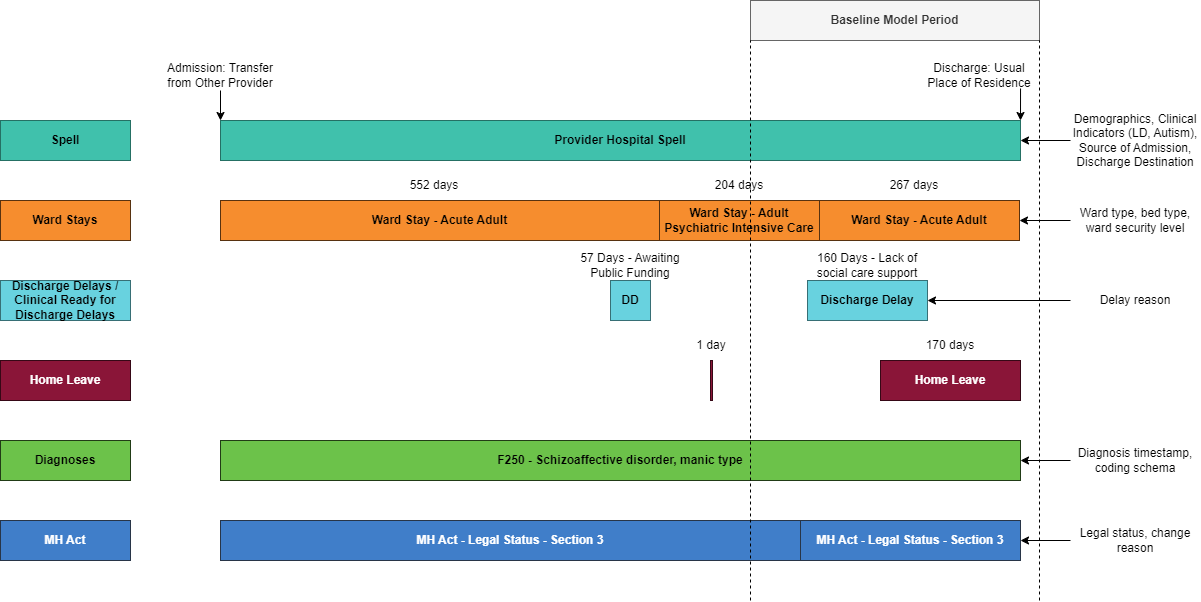

The diagram above was exported from draw.io. Its source (the exported page's mxGraphModel, read from the mxfile embedded in the PNG):
<mxGraphModel dx="1434" dy="746" grid="1" gridSize="10" guides="1" tooltips="1" connect="1" arrows="1" fold="1" page="1" pageScale="1" pageWidth="1654" pageHeight="1169" math="0" shadow="0">
  <root>
    <mxCell id="0" />
    <mxCell id="1" parent="0" />
    <mxCell id="gQWi5MqZNIgbEJ9kCxZM-1" value="Provider Hospital Spell" style="rounded=0;whiteSpace=wrap;html=1;fontStyle=1;fillColor=#40C1AC;strokeColor=#257064;" vertex="1" parent="1">
      <mxGeometry x="240" y="280" width="800" height="40" as="geometry" />
    </mxCell>
    <mxCell id="gQWi5MqZNIgbEJ9kCxZM-2" value="&lt;b&gt;Ward Stay - Acute Adult&lt;/b&gt;" style="rounded=0;whiteSpace=wrap;html=1;fillColor=#F68D2E;strokeColor=#573210;" vertex="1" parent="1">
      <mxGeometry x="240" y="360" width="439" height="40" as="geometry" />
    </mxCell>
    <mxCell id="gQWi5MqZNIgbEJ9kCxZM-5" value="Baseline Model Period" style="rounded=0;whiteSpace=wrap;html=1;fontStyle=1;fillColor=#f5f5f5;fontColor=#333333;strokeColor=#666666;" vertex="1" parent="1">
      <mxGeometry x="770" y="160" width="289" height="40" as="geometry" />
    </mxCell>
    <mxCell id="gQWi5MqZNIgbEJ9kCxZM-9" style="edgeStyle=orthogonalEdgeStyle;rounded=0;orthogonalLoop=1;jettySize=auto;html=1;entryX=0;entryY=0;entryDx=0;entryDy=0;" edge="1" parent="1" source="gQWi5MqZNIgbEJ9kCxZM-7" target="gQWi5MqZNIgbEJ9kCxZM-1">
      <mxGeometry relative="1" as="geometry" />
    </mxCell>
    <mxCell id="gQWi5MqZNIgbEJ9kCxZM-7" value="Admission: Transfer from Other Provider" style="text;html=1;align=center;verticalAlign=middle;whiteSpace=wrap;rounded=0;" vertex="1" parent="1">
      <mxGeometry x="175" y="220" width="130" height="30" as="geometry" />
    </mxCell>
    <mxCell id="gQWi5MqZNIgbEJ9kCxZM-11" style="edgeStyle=orthogonalEdgeStyle;rounded=0;orthogonalLoop=1;jettySize=auto;html=1;entryX=1;entryY=0;entryDx=0;entryDy=0;exitX=0.842;exitY=0.933;exitDx=0;exitDy=0;exitPerimeter=0;" edge="1" parent="1" source="gQWi5MqZNIgbEJ9kCxZM-8" target="gQWi5MqZNIgbEJ9kCxZM-1">
      <mxGeometry relative="1" as="geometry" />
    </mxCell>
    <mxCell id="gQWi5MqZNIgbEJ9kCxZM-8" value="Discharge: Usual Place of Residence" style="text;html=1;align=center;verticalAlign=middle;whiteSpace=wrap;rounded=0;" vertex="1" parent="1">
      <mxGeometry x="939" y="220" width="120" height="30" as="geometry" />
    </mxCell>
    <mxCell id="gQWi5MqZNIgbEJ9kCxZM-13" value="&lt;b&gt;Ward Stay - Adult Psychiatric Intensive Care&lt;/b&gt;" style="rounded=0;whiteSpace=wrap;html=1;fillColor=#F68D2E;strokeColor=#573210;" vertex="1" parent="1">
      <mxGeometry x="679" y="360" width="160" height="40" as="geometry" />
    </mxCell>
    <mxCell id="gQWi5MqZNIgbEJ9kCxZM-14" value="&lt;b&gt;Ward Stay - Acute Adult&lt;/b&gt;" style="rounded=0;whiteSpace=wrap;html=1;fillColor=#F68D2E;strokeColor=#573210;" vertex="1" parent="1">
      <mxGeometry x="839" y="360" width="200" height="40" as="geometry" />
    </mxCell>
    <mxCell id="gQWi5MqZNIgbEJ9kCxZM-15" value="552 days" style="text;html=1;align=center;verticalAlign=middle;whiteSpace=wrap;rounded=0;" vertex="1" parent="1">
      <mxGeometry x="389" y="330" width="130" height="30" as="geometry" />
    </mxCell>
    <mxCell id="gQWi5MqZNIgbEJ9kCxZM-16" value="204 days" style="text;html=1;align=center;verticalAlign=middle;whiteSpace=wrap;rounded=0;" vertex="1" parent="1">
      <mxGeometry x="694" y="330" width="130" height="30" as="geometry" />
    </mxCell>
    <mxCell id="gQWi5MqZNIgbEJ9kCxZM-17" value="267 days" style="text;html=1;align=center;verticalAlign=middle;whiteSpace=wrap;rounded=0;" vertex="1" parent="1">
      <mxGeometry x="869" y="330" width="130" height="30" as="geometry" />
    </mxCell>
    <mxCell id="gQWi5MqZNIgbEJ9kCxZM-18" value="Spell" style="rounded=0;whiteSpace=wrap;html=1;fillColor=#40C1AC;strokeColor=#257064;fontStyle=1" vertex="1" parent="1">
      <mxGeometry x="20" y="280" width="130" height="40" as="geometry" />
    </mxCell>
    <mxCell id="gQWi5MqZNIgbEJ9kCxZM-19" value="Ward Stays" style="rounded=0;whiteSpace=wrap;html=1;fillColor=#F68D2E;strokeColor=#573210;fontStyle=1" vertex="1" parent="1">
      <mxGeometry x="20" y="360" width="130" height="40" as="geometry" />
    </mxCell>
    <mxCell id="gQWi5MqZNIgbEJ9kCxZM-20" value="Discharge Delays / Clinical Ready for Discharge Delays" style="rounded=0;whiteSpace=wrap;html=1;fillColor=#68D2DF;strokeColor=#376F75;fontStyle=1" vertex="1" parent="1">
      <mxGeometry x="20" y="440" width="130" height="40" as="geometry" />
    </mxCell>
    <mxCell id="gQWi5MqZNIgbEJ9kCxZM-21" value="Home Leave" style="rounded=0;whiteSpace=wrap;html=1;fillColor=#8A1538;strokeColor=#360816;fontStyle=1;fontColor=#FFFFFF;" vertex="1" parent="1">
      <mxGeometry x="20" y="520" width="130" height="40" as="geometry" />
    </mxCell>
    <mxCell id="gQWi5MqZNIgbEJ9kCxZM-22" value="Diagnoses" style="rounded=0;whiteSpace=wrap;html=1;fillColor=#6CC24A;strokeColor=#213B16;fontStyle=1" vertex="1" parent="1">
      <mxGeometry x="20" y="600" width="130" height="40" as="geometry" />
    </mxCell>
    <mxCell id="gQWi5MqZNIgbEJ9kCxZM-23" value="MH Act" style="rounded=0;whiteSpace=wrap;html=1;fillColor=#407EC9;strokeColor=#283547;fontStyle=1;fontColor=#FFFFFF;" vertex="1" parent="1">
      <mxGeometry x="20" y="680" width="130" height="40" as="geometry" />
    </mxCell>
    <mxCell id="gQWi5MqZNIgbEJ9kCxZM-24" value="Home Leave" style="rounded=0;whiteSpace=wrap;html=1;fillColor=#8A1538;strokeColor=#360816;fontStyle=1;fontColor=#FFFFFF;" vertex="1" parent="1">
      <mxGeometry x="900" y="520" width="140" height="40" as="geometry" />
    </mxCell>
    <mxCell id="gQWi5MqZNIgbEJ9kCxZM-25" value="DD" style="rounded=0;whiteSpace=wrap;html=1;fillColor=#68D2DF;strokeColor=#376F75;fontStyle=1" vertex="1" parent="1">
      <mxGeometry x="630" y="440" width="40" height="40" as="geometry" />
    </mxCell>
    <mxCell id="gQWi5MqZNIgbEJ9kCxZM-26" value="Discharge Delay" style="rounded=0;whiteSpace=wrap;html=1;fillColor=#68D2DF;strokeColor=#376F75;fontStyle=1" vertex="1" parent="1">
      <mxGeometry x="827" y="440" width="120" height="40" as="geometry" />
    </mxCell>
    <mxCell id="gQWi5MqZNIgbEJ9kCxZM-29" value="57 Days - Awaiting Public Funding" style="text;html=1;align=center;verticalAlign=middle;whiteSpace=wrap;rounded=0;" vertex="1" parent="1">
      <mxGeometry x="585" y="410" width="130" height="30" as="geometry" />
    </mxCell>
    <mxCell id="gQWi5MqZNIgbEJ9kCxZM-30" value="160 Days - Lack of social care support" style="text;html=1;align=center;verticalAlign=middle;whiteSpace=wrap;rounded=0;" vertex="1" parent="1">
      <mxGeometry x="822" y="410" width="130" height="30" as="geometry" />
    </mxCell>
    <mxCell id="gQWi5MqZNIgbEJ9kCxZM-47" style="edgeStyle=orthogonalEdgeStyle;rounded=0;orthogonalLoop=1;jettySize=auto;html=1;" edge="1" parent="1" source="gQWi5MqZNIgbEJ9kCxZM-31" target="gQWi5MqZNIgbEJ9kCxZM-1">
      <mxGeometry relative="1" as="geometry" />
    </mxCell>
    <mxCell id="gQWi5MqZNIgbEJ9kCxZM-31" value="Demographics, Clinical Indicators (LD, Autism),&lt;div&gt;Source of Admission, Discharge Destination&lt;/div&gt;" style="text;html=1;align=center;verticalAlign=middle;whiteSpace=wrap;rounded=0;" vertex="1" parent="1">
      <mxGeometry x="1090" y="285" width="130" height="30" as="geometry" />
    </mxCell>
    <mxCell id="gQWi5MqZNIgbEJ9kCxZM-48" style="edgeStyle=orthogonalEdgeStyle;rounded=0;orthogonalLoop=1;jettySize=auto;html=1;" edge="1" parent="1" source="gQWi5MqZNIgbEJ9kCxZM-32" target="gQWi5MqZNIgbEJ9kCxZM-14">
      <mxGeometry relative="1" as="geometry" />
    </mxCell>
    <mxCell id="gQWi5MqZNIgbEJ9kCxZM-32" value="Ward type, bed type, ward security level" style="text;html=1;align=center;verticalAlign=middle;whiteSpace=wrap;rounded=0;" vertex="1" parent="1">
      <mxGeometry x="1090" y="365" width="130" height="30" as="geometry" />
    </mxCell>
    <mxCell id="gQWi5MqZNIgbEJ9kCxZM-33" value="1 day" style="text;html=1;align=center;verticalAlign=middle;whiteSpace=wrap;rounded=0;" vertex="1" parent="1">
      <mxGeometry x="666" y="490" width="130" height="30" as="geometry" />
    </mxCell>
    <mxCell id="gQWi5MqZNIgbEJ9kCxZM-35" value="" style="rounded=0;whiteSpace=wrap;html=1;fillColor=#8A1538;strokeColor=#360816;" vertex="1" parent="1">
      <mxGeometry x="730" y="520" width="2" height="40" as="geometry" />
    </mxCell>
    <mxCell id="gQWi5MqZNIgbEJ9kCxZM-49" style="edgeStyle=orthogonalEdgeStyle;rounded=0;orthogonalLoop=1;jettySize=auto;html=1;entryX=1;entryY=0.5;entryDx=0;entryDy=0;" edge="1" parent="1" source="gQWi5MqZNIgbEJ9kCxZM-36" target="gQWi5MqZNIgbEJ9kCxZM-26">
      <mxGeometry relative="1" as="geometry" />
    </mxCell>
    <mxCell id="gQWi5MqZNIgbEJ9kCxZM-36" value="Delay reason" style="text;html=1;align=center;verticalAlign=middle;whiteSpace=wrap;rounded=0;" vertex="1" parent="1">
      <mxGeometry x="1090" y="445" width="130" height="30" as="geometry" />
    </mxCell>
    <mxCell id="gQWi5MqZNIgbEJ9kCxZM-42" value="MH Act - Legal Status - Section 3" style="rounded=0;whiteSpace=wrap;html=1;fillColor=#407EC9;strokeColor=#283547;fontStyle=1;fontColor=#FFFFFF;" vertex="1" parent="1">
      <mxGeometry x="240" y="680" width="580" height="40" as="geometry" />
    </mxCell>
    <mxCell id="gQWi5MqZNIgbEJ9kCxZM-43" value="MH Act - Legal Status - Section 3" style="rounded=0;whiteSpace=wrap;html=1;fillColor=#407EC9;strokeColor=#283547;fontStyle=1;fontColor=#FFFFFF;" vertex="1" parent="1">
      <mxGeometry x="820" y="680" width="220" height="40" as="geometry" />
    </mxCell>
    <mxCell id="gQWi5MqZNIgbEJ9kCxZM-50" style="edgeStyle=orthogonalEdgeStyle;rounded=0;orthogonalLoop=1;jettySize=auto;html=1;entryX=1;entryY=0.5;entryDx=0;entryDy=0;" edge="1" parent="1" source="gQWi5MqZNIgbEJ9kCxZM-44" target="gQWi5MqZNIgbEJ9kCxZM-43">
      <mxGeometry relative="1" as="geometry" />
    </mxCell>
    <mxCell id="gQWi5MqZNIgbEJ9kCxZM-44" value="Legal status, change reason" style="text;html=1;align=center;verticalAlign=middle;whiteSpace=wrap;rounded=0;" vertex="1" parent="1">
      <mxGeometry x="1090" y="685" width="130" height="30" as="geometry" />
    </mxCell>
    <mxCell id="gQWi5MqZNIgbEJ9kCxZM-45" value="F250 - Schizoaffective disorder, manic type" style="rounded=0;whiteSpace=wrap;html=1;fillColor=#6CC24A;strokeColor=#213B16;fontStyle=1" vertex="1" parent="1">
      <mxGeometry x="240" y="600" width="800" height="40" as="geometry" />
    </mxCell>
    <mxCell id="gQWi5MqZNIgbEJ9kCxZM-46" value="170 days" style="text;html=1;align=center;verticalAlign=middle;whiteSpace=wrap;rounded=0;" vertex="1" parent="1">
      <mxGeometry x="905" y="490" width="130" height="30" as="geometry" />
    </mxCell>
    <mxCell id="gQWi5MqZNIgbEJ9kCxZM-52" style="edgeStyle=orthogonalEdgeStyle;rounded=0;orthogonalLoop=1;jettySize=auto;html=1;entryX=1;entryY=0.5;entryDx=0;entryDy=0;" edge="1" parent="1" source="gQWi5MqZNIgbEJ9kCxZM-51" target="gQWi5MqZNIgbEJ9kCxZM-45">
      <mxGeometry relative="1" as="geometry" />
    </mxCell>
    <mxCell id="gQWi5MqZNIgbEJ9kCxZM-51" value="Diagnosis timestamp, coding schema" style="text;html=1;align=center;verticalAlign=middle;whiteSpace=wrap;rounded=0;" vertex="1" parent="1">
      <mxGeometry x="1090" y="605" width="130" height="30" as="geometry" />
    </mxCell>
    <mxCell id="gQWi5MqZNIgbEJ9kCxZM-53" value="" style="endArrow=none;dashed=1;html=1;rounded=0;" edge="1" parent="1">
      <mxGeometry width="50" height="50" relative="1" as="geometry">
        <mxPoint x="770" y="760" as="sourcePoint" />
        <mxPoint x="770" y="200" as="targetPoint" />
      </mxGeometry>
    </mxCell>
    <mxCell id="gQWi5MqZNIgbEJ9kCxZM-54" value="" style="endArrow=none;dashed=1;html=1;rounded=0;" edge="1" parent="1">
      <mxGeometry width="50" height="50" relative="1" as="geometry">
        <mxPoint x="1059" y="760" as="sourcePoint" />
        <mxPoint x="1059" y="200" as="targetPoint" />
      </mxGeometry>
    </mxCell>
  </root>
</mxGraphModel>